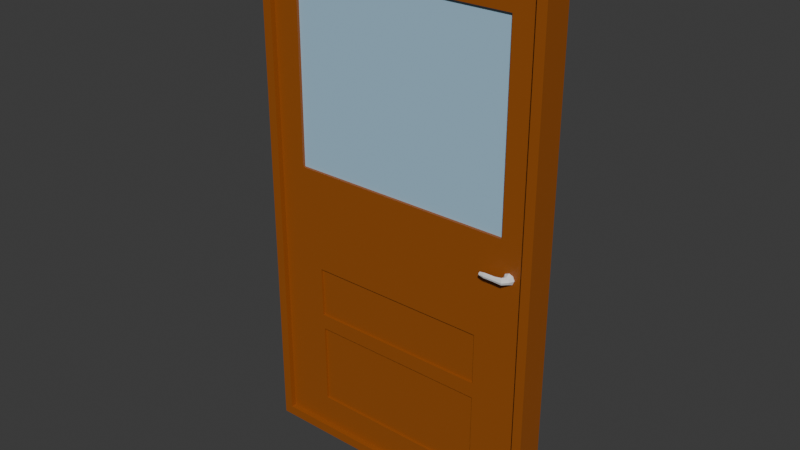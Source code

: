 # Source: door.blend  (saved by Blender 4.1.23; exported with 4.5.12 LTS)
import bpy
from mathutils import Matrix  # noqa: F401  (used for matrix-valued properties, if any)

bpy.ops.wm.read_factory_settings(use_empty=True)
scene = bpy.context.scene
scene.name = 'Scene'

# ---- collections
col_collection = bpy.data.collections.new('Collection'); scene.collection.children.link(col_collection)

# ---- materials (node trees are filled in below, after node groups)
mat_material_001 = bpy.data.materials.new('Material.001')
mat_material_001.use_transparent_shadow = False
mat_material_001.diffuse_color = (0.3185, 0.0852, 0.00781, 1.0)
mat_material_002 = bpy.data.materials.new('Material.002')
mat_material_002.use_transparent_shadow = False
mat_material_003 = bpy.data.materials.new('Material.003')
mat_material_003.use_transparent_shadow = False
mat_material_003.diffuse_color = (0.3648, 0.5836, 0.7484, 1.0)

# ---- material node trees
mat_material_001.use_nodes = True; mat_material_001.node_tree.nodes.clear()
_N = mat_material_001.node_tree.nodes; _L = mat_material_001.node_tree.links
n0 = _N.new('ShaderNodeBsdfPrincipled'); n0.name = 'プリンシプルBSDF'; n0.location = (10, 300)
n0.inputs[0].default_value = (0.3185, 0.0852, 0.00781, 1.0)
n0.inputs[20].default_value = 0.0
n1 = _N.new('ShaderNodeOutputMaterial'); n1.name = 'マテリアル出力'; n1.location = (300, 300)
_L.new(n0.outputs[0], n1.inputs[0])
n1.is_active_output = True
mat_material_002.use_nodes = True; mat_material_002.node_tree.nodes.clear()
_N = mat_material_002.node_tree.nodes; _L = mat_material_002.node_tree.links
n0 = _N.new('ShaderNodeBsdfPrincipled'); n0.name = 'プリンシプルBSDF'; n0.location = (10, 300)
n0.inputs[20].default_value = 0.0
n1 = _N.new('ShaderNodeOutputMaterial'); n1.name = 'マテリアル出力'; n1.location = (300, 300)
_L.new(n0.outputs[0], n1.inputs[0])
n1.is_active_output = True
mat_material_003.use_nodes = True; mat_material_003.node_tree.nodes.clear()
_N = mat_material_003.node_tree.nodes; _L = mat_material_003.node_tree.links
n0 = _N.new('ShaderNodeBsdfPrincipled'); n0.name = 'プリンシプルBSDF'; n0.location = (10, 300)
n0.inputs[0].default_value = (0.3648, 0.5836, 0.7484, 1.0)
n0.inputs[20].default_value = 0.0
n1 = _N.new('ShaderNodeOutputMaterial'); n1.name = 'マテリアル出力'; n1.location = (300, 300)
_L.new(n0.outputs[0], n1.inputs[0])
n1.is_active_output = True

# ---- world
world_world = bpy.data.worlds.new('World'); scene.world = world_world
world_world.use_nodes = True; world_world.node_tree.nodes.clear()
_N = world_world.node_tree.nodes; _L = world_world.node_tree.links
n0 = _N.new('ShaderNodeOutputWorld'); n0.name = 'World Output'; n0.location = (300, 300)
n1 = _N.new('ShaderNodeBackground'); n1.name = 'Background'; n1.location = (10, 300)
n1.inputs[0].default_value = (0.05088, 0.05088, 0.05088, 1.0)
_L.new(n1.outputs[0], n0.inputs[0])
n0.is_active_output = True
world_world.color = (0.05088, 0.05088, 0.05088)
world_world.use_sun_shadow = False
world_world.sun_shadow_jitter_overblur = 0.0

# ---- meshes
me_cube_001 = bpy.data.meshes.new('Cube.001')
me_cube_001.from_pydata([(1.371e-06, -1.034, -0.833), (1.371e-06, -1.034, -0.833), (1.371e-06, -1.034, -0.833), (1.371e-06, -1.034, 1.167), (1.371e-06, -1.034, 1.167), (1.371e-06, -1.034, 1.167), (1.371e-06, 0.9663, -0.833), (1.371e-06, 0.9663, -0.833), (1.371e-06, 0.9663, -0.833), (1.371e-06, 0.9663, 1.167), (1.371e-06, 0.9663, 1.167), (1.371e-06, 0.9663, 1.167), (2.0, -1.034, -0.833), (2.0, -1.034, -0.833), (2.0, -1.034, -0.833), (2.0, -1.034, 1.167), (2.0, -1.034, 1.167), (2.0, -1.034, 1.167), (2.0, 0.9663, -0.833), (2.0, 0.9663, -0.833), (2.0, 0.9663, -0.833), (2.0, 0.9663, 1.167), (2.0, 0.9663, 1.167), (2.0, 0.9663, 1.167), (0.06271, -1.034, -0.7961), (0.06271, -1.034, -0.7961), (0.06271, -1.034, -0.7961), (0.06271, -1.034, 1.13), (0.06271, -1.034, 1.13), (0.06271, -1.034, 1.13), (1.937, -1.034, 1.13), (1.937, -1.034, 1.13), (1.937, -1.034, 1.13), (1.937, -1.034, -0.7961), (1.937, -1.034, -0.7961), (1.937, -1.034, -0.7961), (0.06271, -0.6605, -0.7961), (0.06271, -0.6605, -0.7961), (0.06271, -0.6605, -0.7961), (0.06271, -0.6605, 1.13), (0.06271, -0.6605, 1.13), (0.06271, -0.6605, 1.13), (1.937, -0.6605, 1.13), (1.937, -0.6605, 1.13), (1.937, -0.6605, 1.13), (1.937, -0.6605, -0.7961), (1.937, -0.6605, -0.7961), (1.937, -0.6605, -0.7961), (0.3846, -0.6605, -0.6802), (0.3846, -0.6605, -0.6802), (0.3846, -0.6605, -0.6802), (1.607, -0.6605, -0.6823), (1.607, -0.6605, -0.6823), (1.607, -0.6605, -0.6823), (1.607, -0.6605, -0.3683), (1.607, -0.6605, -0.3683), (1.607, -0.6605, -0.3683), (0.3818, -0.6605, -0.3683), (0.3818, -0.6605, -0.3683), (0.3818, -0.6605, -0.3683), (0.3846, -0.5102, -0.6802), (0.3846, -0.5102, -0.6802), (0.3846, -0.5102, -0.6802), (1.607, -0.5102, -0.6823), (1.607, -0.5102, -0.6823), (1.607, -0.5102, -0.6823), (1.607, -0.5102, -0.3683), (1.607, -0.5102, -0.3683), (1.607, -0.5102, -0.3683), (0.3818, -0.5102, -0.3683), (0.3818, -0.5102, -0.3683), (0.3818, -0.5102, -0.3683), (0.3755, -0.6605, -0.3098), (0.3755, -0.6605, -0.3098), (0.3755, -0.6605, -0.3098), (1.607, -0.6605, -0.3098), (1.607, -0.6605, -0.3098), (1.607, -0.6605, -0.3098), (1.607, -0.6605, -0.1177), (1.607, -0.6605, -0.1177), (1.607, -0.6605, -0.1177), (0.3697, -0.6605, -0.1177), (0.3697, -0.6605, -0.1177), (0.3697, -0.6605, -0.1177), (0.3755, -0.5101, -0.3098), (0.3755, -0.5101, -0.3098), (0.3755, -0.5101, -0.3098), (1.607, -0.5101, -0.3098), (1.607, -0.5101, -0.3098), (1.607, -0.5101, -0.3098), (1.607, -0.5101, -0.1177), (1.607, -0.5101, -0.1177), (1.607, -0.5101, -0.1177), (0.3697, -0.5101, -0.1177), (0.3697, -0.5101, -0.1177), (0.3697, -0.5101, -0.1177), (0.2434, -0.6605, 0.2681), (0.2434, -0.6605, 0.2681), (0.2434, -0.6605, 0.2681), (1.772, -0.6605, 0.2681), (1.772, -0.6605, 0.2681), (1.772, -0.6605, 0.2681), (1.772, -0.6605, 0.98), (1.772, -0.6605, 0.98), (1.772, -0.6605, 0.98), (0.2485, -0.6605, 0.98), (0.2485, -0.6605, 0.98), (0.2485, -0.6605, 0.98), (0.2434, -0.4693, 0.2681), (0.2434, -0.4693, 0.2681), (1.772, -0.4693, 0.2681), (1.772, -0.4693, 0.2681), (1.772, -0.4693, 0.98), (1.772, -0.4693, 0.98), (0.2485, -0.4693, 0.98), (0.2485, -0.4693, 0.98), (1.833, -0.493, 0.1608), (1.833, -0.493, 0.1608), (1.833, -0.493, 0.1608), (1.833, -0.9346, 0.153), (1.833, -0.9346, 0.153), (1.833, -0.9346, 0.153), (1.833, -0.9346, 0.153), (1.861, -0.493, 0.1546), (1.861, -0.493, 0.1546), (1.861, -0.493, 0.1546), (1.85, -0.9805, 0.149), (1.85, -0.9805, 0.149), (1.85, -0.9805, 0.149), (1.85, -0.9805, 0.149), (1.872, -0.493, 0.1394), (1.872, -0.493, 0.1394), (1.872, -0.493, 0.1394), (1.857, -0.9996, 0.1394), (1.857, -0.9996, 0.1394), (1.857, -0.9996, 0.1394), (1.857, -0.9996, 0.1394), (1.861, -0.493, 0.1242), (1.861, -0.493, 0.1242), (1.861, -0.493, 0.1242), (1.85, -0.9805, 0.1297), (1.85, -0.9805, 0.1297), (1.85, -0.9805, 0.1297), (1.85, -0.9805, 0.1297), (1.833, -0.493, 0.1179), (1.833, -0.493, 0.1179), (1.833, -0.493, 0.1179), (1.833, -0.9346, 0.1257), (1.833, -0.9346, 0.1257), (1.833, -0.9346, 0.1257), (1.833, -0.9346, 0.1257), (1.806, -0.493, 0.1242), (1.806, -0.493, 0.1242), (1.806, -0.493, 0.1242), (1.817, -0.8886, 0.1297), (1.817, -0.8886, 0.1297), (1.817, -0.8886, 0.1297), (1.817, -0.8886, 0.1297), (1.795, -0.493, 0.1394), (1.795, -0.493, 0.1394), (1.795, -0.493, 0.1394), (1.81, -0.8695, 0.1394), (1.81, -0.8695, 0.1394), (1.81, -0.8695, 0.1394), (1.81, -0.8695, 0.1394), (1.806, -0.493, 0.1546), (1.806, -0.493, 0.1546), (1.806, -0.493, 0.1546), (1.817, -0.8886, 0.149), (1.817, -0.8886, 0.149), (1.817, -0.8886, 0.149), (1.817, -0.8886, 0.149), (1.823, -1.29, 0.1481), (1.823, -1.29, 0.1481), (1.823, -1.29, 0.1481), (1.823, -1.29, 0.1481), (1.814, -1.161, 0.1518), (1.814, -1.161, 0.1518), (1.814, -1.161, 0.1518), (1.814, -1.161, 0.1518), (1.827, -1.343, 0.1394), (1.827, -1.343, 0.1394), (1.827, -1.343, 0.1394), (1.827, -1.343, 0.1394), (1.823, -1.29, 0.1306), (1.823, -1.29, 0.1306), (1.823, -1.29, 0.1306), (1.823, -1.29, 0.1306), (1.814, -1.161, 0.127), (1.814, -1.161, 0.127), (1.814, -1.161, 0.127), (1.814, -1.161, 0.127), (1.805, -1.031, 0.1306), (1.805, -1.031, 0.1306), (1.805, -1.031, 0.1306), (1.805, -1.031, 0.1306), (1.801, -0.9777, 0.1394), (1.801, -0.9777, 0.1394), (1.801, -0.9777, 0.1394), (1.801, -0.9777, 0.1394), (1.805, -1.031, 0.1481), (1.805, -1.031, 0.1481), (1.805, -1.031, 0.1481), (1.805, -1.031, 0.1481), (1.833, -0.7138, 0.1598), (1.833, -0.7138, 0.1598), (1.833, -0.7138, 0.1598), (1.833, -0.7138, 0.1598), (1.859, -0.7138, 0.1538), (1.859, -0.7138, 0.1538), (1.859, -0.7138, 0.1538), (1.859, -0.7138, 0.1538), (1.87, -0.7138, 0.1394), (1.87, -0.7138, 0.1394), (1.87, -0.7138, 0.1394), (1.87, -0.7138, 0.1394), (1.859, -0.7138, 0.1249), (1.859, -0.7138, 0.1249), (1.859, -0.7138, 0.1249), (1.859, -0.7138, 0.1249), (1.833, -0.7138, 0.1189), (1.833, -0.7138, 0.1189), (1.833, -0.7138, 0.1189), (1.833, -0.7138, 0.1189), (1.807, -0.7138, 0.1249), (1.807, -0.7138, 0.1249), (1.807, -0.7138, 0.1249), (1.807, -0.7138, 0.1249), (1.797, -0.7138, 0.1394), (1.797, -0.7138, 0.1394), (1.797, -0.7138, 0.1394), (1.797, -0.7138, 0.1394), (1.807, -0.7138, 0.1538), (1.807, -0.7138, 0.1538), (1.807, -0.7138, 0.1538), (1.807, -0.7138, 0.1538), (1.77, -1.299, 0.1464), (1.77, -1.299, 0.1464), (1.77, -1.299, 0.1464), (1.77, -1.299, 0.1464), (1.769, -1.2, 0.1493), (1.769, -1.2, 0.1493), (1.769, -1.2, 0.1493), (1.769, -1.2, 0.1493), (1.771, -1.341, 0.1394), (1.771, -1.341, 0.1394), (1.771, -1.341, 0.1394), (1.771, -1.341, 0.1394), (1.77, -1.299, 0.1324), (1.77, -1.299, 0.1324), (1.77, -1.299, 0.1324), (1.77, -1.299, 0.1324), (1.769, -1.2, 0.1295), (1.769, -1.2, 0.1295), (1.769, -1.2, 0.1295), (1.769, -1.2, 0.1295), (1.768, -1.101, 0.1324), (1.768, -1.101, 0.1324), (1.768, -1.101, 0.1324), (1.768, -1.101, 0.1324), (1.768, -1.06, 0.1394), (1.768, -1.06, 0.1394), (1.768, -1.06, 0.1394), (1.768, -1.06, 0.1394), (1.768, -1.101, 0.1464), (1.768, -1.101, 0.1464), (1.768, -1.101, 0.1464), (1.768, -1.101, 0.1464), (1.701, -1.3, 0.1464), (1.701, -1.3, 0.1464), (1.701, -1.3, 0.1464), (1.701, -1.3, 0.1464), (1.701, -1.203, 0.1493), (1.701, -1.203, 0.1493), (1.701, -1.203, 0.1493), (1.701, -1.203, 0.1493), (1.701, -1.341, 0.1394), (1.701, -1.341, 0.1394), (1.701, -1.341, 0.1394), (1.701, -1.341, 0.1394), (1.701, -1.3, 0.1324), (1.701, -1.3, 0.1324), (1.701, -1.3, 0.1324), (1.701, -1.3, 0.1324), (1.701, -1.203, 0.1295), (1.701, -1.203, 0.1295), (1.701, -1.203, 0.1295), (1.701, -1.203, 0.1295), (1.701, -1.105, 0.1324), (1.701, -1.105, 0.1324), (1.701, -1.105, 0.1324), (1.701, -1.105, 0.1324), (1.701, -1.064, 0.1394), (1.701, -1.064, 0.1394), (1.701, -1.064, 0.1394), (1.701, -1.064, 0.1394), (1.701, -1.105, 0.1464), (1.701, -1.105, 0.1464), (1.701, -1.105, 0.1464), (1.701, -1.105, 0.1464), (1.667, -1.261, 0.1438), (1.667, -1.261, 0.1438), (1.667, -1.261, 0.1438), (1.667, -1.18, 0.1457), (1.667, -1.18, 0.1457), (1.667, -1.18, 0.1457), (1.667, -1.294, 0.1394), (1.667, -1.294, 0.1394), (1.667, -1.294, 0.1394), (1.667, -1.261, 0.1349), (1.667, -1.261, 0.1349), (1.667, -1.261, 0.1349), (1.667, -1.18, 0.1331), (1.667, -1.18, 0.1331), (1.667, -1.18, 0.1331), (1.667, -1.1, 0.1349), (1.667, -1.1, 0.1349), (1.667, -1.1, 0.1349), (1.667, -1.066, 0.1394), (1.667, -1.066, 0.1394), (1.667, -1.066, 0.1394), (1.667, -1.1, 0.1438), (1.667, -1.1, 0.1438), (1.667, -1.1, 0.1438), (0.2434, -0.4693, 0.2681), (1.772, -0.4693, 0.2681), (1.772, -0.4693, 0.98), (0.2485, -0.4693, 0.98)], [], [(2, 5, 11), (2, 11, 8), (6, 9, 21), (6, 21, 18), (20, 23, 17), (20, 17, 14), (0, 12, 33), (0, 33, 24), (7, 19, 13), (7, 13, 1), (22, 10, 4), (22, 4, 16), (25, 34, 46), (25, 46, 37), (15, 3, 27), (15, 27, 30), (3, 0, 24), (3, 24, 27), (12, 15, 30), (12, 30, 33), (36, 45, 51), (48, 57, 36), (51, 48, 36), (31, 28, 40), (31, 40, 43), (29, 26, 38), (29, 38, 41), (35, 32, 44), (35, 44, 47), (63, 66, 69), (63, 69, 60), (54, 51, 45), (72, 81, 36), (72, 36, 57), (54, 45, 75), (72, 57, 54), (54, 75, 72), (55, 58, 70), (55, 70, 67), (59, 50, 62), (59, 62, 71), (49, 52, 64), (49, 64, 61), (53, 56, 68), (53, 68, 65), (83, 74, 86), (83, 86, 95), (78, 75, 45), (45, 42, 99), (96, 39, 36), (78, 45, 99), (96, 36, 81), (81, 78, 99), (99, 96, 81), (93, 84, 87), (93, 87, 90), (73, 76, 88), (73, 88, 85), (77, 80, 92), (77, 92, 89), (79, 82, 94), (79, 94, 91), (39, 96, 105), (102, 99, 42), (39, 105, 102), (39, 102, 42), (103, 106, 114), (103, 114, 112), (107, 98, 109), (107, 109, 115), (97, 100, 110), (97, 110, 108), (101, 104, 113), (101, 113, 111), (204, 120, 127), (204, 127, 208), (210, 129, 135), (210, 135, 212), (213, 136, 143), (213, 143, 218), (216, 141, 148), (216, 148, 220), (223, 150, 155), (223, 155, 225), (227, 157, 164), (227, 164, 231), (170, 161, 198), (170, 198, 203), (230, 163, 171), (230, 171, 235), (233, 169, 122), (233, 122, 207), (165, 116, 123), (123, 130, 137), (137, 144, 151), (151, 158, 165), (165, 123, 137), (137, 151, 165), (192, 190, 255), (192, 255, 258), (142, 134, 181), (142, 181, 185), (162, 156, 195), (162, 195, 199), (133, 128, 173), (133, 173, 180), (126, 119, 176), (126, 176, 172), (154, 149, 191), (154, 191, 193), (121, 168, 201), (121, 201, 179), (147, 140, 184), (147, 184, 188), (166, 232, 206), (166, 206, 118), (159, 228, 234), (159, 234, 167), (153, 226, 229), (153, 229, 160), (146, 222, 224), (146, 224, 152), (138, 217, 221), (138, 221, 145), (132, 215, 219), (132, 219, 139), (125, 211, 214), (125, 214, 131), (117, 205, 209), (117, 209, 124), (256, 253, 285), (256, 285, 288), (175, 177, 242), (175, 242, 239), (197, 194, 259), (197, 259, 263), (182, 174, 238), (182, 238, 246), (202, 196, 262), (202, 262, 267), (186, 183, 247), (186, 247, 250), (178, 200, 266), (178, 266, 243), (189, 187, 251), (189, 251, 254), (291, 286, 312), (291, 312, 316), (236, 240, 272), (236, 272, 268), (261, 257, 289), (261, 289, 293), (244, 237, 269), (244, 269, 276), (265, 260, 292), (265, 292, 297), (249, 245, 277), (249, 277, 281), (241, 264, 296), (241, 296, 273), (252, 248, 280), (252, 280, 284), (308, 302, 305), (305, 323, 320), (320, 317, 314), (314, 311, 308), (308, 305, 320), (320, 314, 308), (270, 275, 304), (270, 304, 300), (295, 290, 315), (295, 315, 319), (278, 271, 301), (278, 301, 306), (298, 294, 318), (298, 318, 321), (283, 279, 307), (283, 307, 310), (274, 299, 322), (274, 322, 303), (287, 282, 309), (287, 309, 313), (325, 326, 327), (325, 327, 324)])
me_cube_001.polygons.foreach_set('use_smooth', [0, 0, 0, 0, 0, 0, 0, 0, 0, 0, 0, 0, 0, 0, 0, 0, 0, 0, 0, 0, 0, 0, 0, 0, 0, 0, 0, 0, 0, 0, 0, 0, 0, 0, 0, 0, 0, 0, 0, 0, 0, 0, 0, 0, 0, 0, 0, 0, 0, 0, 0, 0, 0, 0, 0, 0, 0, 0, 0, 0, 0, 0, 0, 0, 0, 0, 0, 0, 0, 0, 0, 0, 0, 0, 1, 1, 1, 1, 1, 1, 1, 1, 1, 1, 1, 1, 1, 1, 1, 1, 1, 1, 0, 0, 0, 0, 0, 0, 1, 1, 1, 1, 1, 1, 1, 1, 1, 1, 1, 1, 1, 1, 1, 1, 0, 0, 0, 0, 0, 0, 0, 0, 0, 0, 0, 0, 0, 0, 0, 0, 1, 1, 1, 1, 1, 1, 1, 1, 1, 1, 1, 1, 1, 1, 1, 1, 1, 1, 0, 0, 1, 1, 1, 1, 1, 1, 1, 1, 1, 1, 0, 0, 0, 0, 0, 0, 0, 0, 1, 1, 1, 1, 1, 1, 1, 1, 1, 1, 1, 1, 1, 1, 0, 0])
me_cube_001.polygons.foreach_set('material_index', [0, 0, 0, 0, 0, 0, 0, 0, 0, 0, 0, 0, 0, 0, 0, 0, 0, 0, 0, 0, 0, 0, 0, 0, 0, 0, 0, 0, 0, 0, 0, 0, 0, 0, 0, 0, 0, 0, 0, 0, 0, 0, 0, 0, 0, 0, 0, 0, 0, 0, 0, 0, 0, 0, 0, 0, 0, 0, 0, 0, 0, 0, 0, 0, 0, 0, 0, 0, 0, 0, 0, 0, 0, 0, 1, 1, 1, 1, 1, 1, 1, 1, 1, 1, 1, 1, 1, 1, 1, 1, 1, 1, 1, 1, 1, 1, 1, 1, 1, 1, 1, 1, 1, 1, 1, 1, 1, 1, 1, 1, 1, 1, 1, 1, 1, 1, 1, 1, 1, 1, 1, 1, 1, 1, 1, 1, 1, 1, 1, 1, 1, 1, 1, 1, 1, 1, 1, 1, 1, 1, 1, 1, 1, 1, 1, 1, 1, 1, 1, 1, 1, 1, 1, 1, 1, 1, 1, 1, 1, 1, 1, 1, 1, 1, 1, 1, 1, 1, 1, 1, 1, 1, 1, 1, 1, 1, 1, 1, 1, 1, 1, 1, 2, 2])
me_cube_001.materials.append(mat_material_001)
me_cube_001.materials.append(mat_material_002)
me_cube_001.materials.append(mat_material_003)
me_cube_001.update()
me_cube_001.normals_split_custom_set([tuple(v) for v in zip(*[iter([-1.0, 0.0, 0.0, -1.0, 0.0, 0.0, -1.0, 0.0, 0.0, -1.0, 0.0, 0.0, -1.0, 0.0, 0.0, -1.0, 0.0, 0.0, 0.0, 1.0, 0.0, 0.0, 1.0, 0.0, 0.0, 1.0, 0.0, 0.0, 1.0, 0.0, 0.0, 1.0, 0.0, 0.0, 1.0, 0.0, 1.0, 0.0, 0.0, 1.0, 0.0, 0.0, 1.0, 0.0, 0.0, 1.0, 0.0, 0.0, 1.0, 0.0, 0.0, 1.0, 0.0, 0.0, 0.0, -1.0, 1.211e-06, 0.0, -1.0, 1.211e-06, 0.0, -1.0, 1.211e-06, 0.0, -1.0, -3.446e-06, 0.0, -1.0, -3.446e-06, 0.0, -1.0, -3.446e-06, 0.0, 0.0, -1.0, 0.0, 0.0, -1.0, 0.0, 0.0, -1.0, 0.0, 0.0, -1.0, 0.0, 0.0, -1.0, 0.0, 0.0, -1.0, 0.0, 0.0, 1.0, 0.0, 0.0, 1.0, 0.0, 0.0, 1.0, 0.0, 0.0, 1.0, 0.0, 0.0, 1.0, 0.0, 0.0, 1.0, 0.0, 0.0, 1.0, 0.0, 0.0, 1.0, 0.0, 0.0, 1.0, 0.0, 0.0, 1.0, 0.0, 0.0, 1.0, 0.0, 0.0, 1.0, 0.0, -1.0, -1.413e-06, 0.0, -1.0, -1.413e-06, 0.0, -1.0, -1.413e-06, 0.0, -1.0, 3.446e-06, 0.0, -1.0, 3.446e-06, 0.0, -1.0, 3.446e-06, 0.0, -1.0, 0.0, 0.0, -1.0, 0.0, 0.0, -1.0, 0.0, 0.0, -1.0, 0.0, 0.0, -1.0, 0.0, 0.0, -1.0, 0.0, 0.0, -1.0, 0.0, 0.0, -1.0, 0.0, 0.0, -1.0, 0.0, 0.0, -1.0, 0.0, 0.0, -1.0, 0.0, 0.0, -1.0, 0.0, 0.0, -1.0, -6.011e-06, 0.0, -1.0, -6.011e-06, 0.0, -1.0, -6.011e-06, -2.215e-06, -1.0, 0.0, -2.215e-06, -1.0, 0.0, -2.215e-06, -1.0, 0.0, -1.056e-08, -1.0, -6.074e-06, -1.056e-08, -1.0, -6.074e-06, -1.056e-08, -1.0, -6.074e-06, 0.0, 0.0, -1.0, 0.0, 0.0, -1.0, 0.0, 0.0, -1.0, 0.0, 0.0, -1.0, 0.0, 0.0, -1.0, 0.0, 0.0, -1.0, 1.0, 0.0, 0.0, 1.0, 0.0, 0.0, 1.0, 0.0, 0.0, 1.0, 0.0, 0.0, 1.0, 0.0, 0.0, 1.0, 0.0, 0.0, -1.0, 0.0, 0.0, -1.0, 0.0, 0.0, -1.0, 0.0, 0.0, -1.0, 0.0, 0.0, -1.0, 0.0, 0.0, -1.0, 0.0, 0.0, 0.0, -1.0, 0.0, 0.0, -1.0, 0.0, 0.0, -1.0, 0.0, 0.0, -1.0, -3.895e-07, 0.0, -1.0, -3.895e-07, 0.0, -1.0, -3.895e-07, 2.167e-06, -1.0, 0.0, 2.167e-06, -1.0, 0.0, 2.167e-06, -1.0, 0.0, 2.015e-06, -1.0, -4.741e-07, 2.015e-06, -1.0, -4.741e-07, 2.015e-06, -1.0, -4.741e-07, -2.342e-05, -1.0, 1.533e-05, -2.342e-05, -1.0, 1.533e-05, -2.342e-05, -1.0, 1.533e-05, 2.197e-06, -1.0, 0.0, 2.197e-06, -1.0, 0.0, 2.197e-06, -1.0, 0.0, 0.0, -1.0, 1.828e-05, 0.0, -1.0, 1.828e-05, 0.0, -1.0, 1.828e-05, -8.714e-07, -1.0, 1.654e-06, -8.714e-07, -1.0, 1.654e-06, -8.714e-07, -1.0, 1.654e-06, 0.0, 0.0, -1.0, 0.0, 0.0, -1.0, 0.0, 0.0, -1.0, 0.0, 0.0, -1.0, 0.0, 0.0, -1.0, 0.0, 0.0, -1.0, 1.0, 0.0, 0.009157, 1.0, 0.0, 0.009157, 1.0, 0.0, 0.009157, 1.0, 0.0, 0.009157, 1.0, 0.0, 0.009157, 1.0, 0.0, 0.009157, 0.001718, 0.0, 1.0, 0.001718, 0.0, 1.0, 0.001718, 0.0, 1.0, 0.001718, 0.0, 1.0, 0.001718, 0.0, 1.0, 0.001718, 0.0, 1.0, -1.0, 0.0, 0.0, -1.0, 0.0, 0.0, -1.0, 0.0, 0.0, -1.0, 0.0, 0.0, -1.0, 0.0, 0.0, -1.0, 0.0, 0.0, 0.9996, 0.0, 0.02973, 0.9996, 0.0, 0.02973, 0.9996, 0.0, 0.02973, 0.9996, 0.0, 0.02973, 0.9996, 0.0, 0.02973, 0.9996, 0.0, 0.02973, 2.163e-06, -1.0, 0.0, 2.163e-06, -1.0, 0.0, 2.163e-06, -1.0, 0.0, 4.674e-06, -1.0, 0.0, 4.674e-06, -1.0, 0.0, 4.674e-06, -1.0, 0.0, -4.289e-06, -1.0, 0.0, -4.289e-06, -1.0, 0.0, -4.289e-06, -1.0, 0.0, 9.838e-07, -1.0, -6.847e-07, 9.838e-07, -1.0, -6.847e-07, 9.838e-07, -1.0, -6.847e-07, 3.817e-06, -1.0, -1.46e-06, 3.817e-06, -1.0, -1.46e-06, 3.817e-06, -1.0, -1.46e-06, -7.71e-07, -1.0, -1.874e-07, -7.71e-07, -1.0, -1.874e-07, -7.71e-07, -1.0, -1.874e-07, -7.231e-14, -1.0, -2.401e-06, -7.231e-14, -1.0, -2.401e-06, -7.231e-14, -1.0, -2.401e-06, -8.714e-07, -1.0, -5.04e-07, -8.714e-07, -1.0, -5.04e-07, -8.714e-07, -1.0, -5.04e-07, -7.71e-07, -1.0, 0.0, -7.71e-07, -1.0, 0.0, -7.71e-07, -1.0, 0.0, 4.024e-08, 0.0, 1.0, 4.024e-08, 0.0, 1.0, 4.024e-08, 0.0, 1.0, -3.179e-08, 0.0, 1.0, -3.179e-08, 0.0, 1.0, -3.179e-08, 0.0, 1.0, -1.0, 0.0, 0.0, -1.0, 0.0, 0.0, -1.0, 0.0, 0.0, -1.0, 0.0, 0.0, -1.0, 0.0, 0.0, -1.0, 0.0, 0.0, -2.003e-08, 0.0, -1.0, -2.003e-08, 0.0, -1.0, -2.003e-08, 0.0, -1.0, 1.515e-08, 0.0, -1.0, 1.515e-08, 0.0, -1.0, 1.515e-08, 0.0, -1.0, -3.759e-06, -1.0, 2.52e-07, -3.759e-06, -1.0, 2.52e-07, -3.759e-06, -1.0, 2.52e-07, 3.804e-06, -1.0, 3.788e-07, 3.804e-06, -1.0, 3.788e-07, 3.804e-06, -1.0, 3.788e-07, 3.914e-08, -1.0, 5.213e-06, 3.914e-08, -1.0, 5.213e-06, 3.914e-08, -1.0, 5.213e-06, 0.0, -1.0, 3.865e-06, 0.0, -1.0, 3.865e-06, 0.0, -1.0, 3.865e-06, -2.047e-07, 0.0, -1.0, -2.047e-07, 0.0, -1.0, -2.047e-07, 0.0, -1.0, -9.416e-08, 0.0, -1.0, -9.416e-08, 0.0, -1.0, -9.416e-08, 0.0, -1.0, 1.0, 0.0, -0.007265, 1.0, 0.0, -0.007265, 1.0, 0.0, -0.007265, 1.0, 0.0, -0.007265, 1.0, 0.0, -0.007265, 1.0, 0.0, -0.007265, 2.55e-08, 0.0, 1.0, 2.55e-08, 0.0, 1.0, 2.55e-08, 0.0, 1.0, 0.0, 0.0, 1.0, 0.0, 0.0, 1.0, 0.0, 0.0, 1.0, -1.0, 0.0, -1.675e-07, -1.0, 0.0, -1.675e-07, -1.0, 0.0, -1.675e-07, -1.0, 0.0, -1.675e-07, -1.0, 0.0, -1.675e-07, -1.0, 0.0, -1.675e-07, 0.1994, -0.027, 0.9795, 0.1994, -0.027, 0.9795, 0.1994, -0.027, 0.9795, 0.1994, -0.027, 0.9795, 0.1994, -0.027, 0.9795, 0.1994, -0.027, 0.9795, 0.7906, -0.0372, 0.6112, 0.7906, -0.0372, 0.6112, 0.7906, -0.0372, 0.6112, 0.7906, -0.0372, 0.6112, 0.7906, -0.0372, 0.6112, 0.7906, -0.0372, 0.6112, 0.7906, -0.0372, -0.6112, 0.7906, -0.0372, -0.6112, 0.7906, -0.0372, -0.6112, 0.7906, -0.0372, -0.6112, 0.7906, -0.0372, -0.6112, 0.7906, -0.0372, -0.6112, 0.1994, -0.027, -0.9795, 0.1994, -0.027, -0.9795, 0.1994, -0.027, -0.9795, 0.1994, -0.027, -0.9795, 0.1994, -0.027, -0.9795, 0.1994, -0.027, -0.9795, -0.2617, -0.03431, -0.9645, -0.2617, -0.0343, -0.9645, -0.2617, -0.0343, -0.9645, -0.2617, -0.03431, -0.9645, -0.2617, -0.0343, -0.9645, -0.2617, -0.03431, -0.9645, -0.8272, -0.0639, -0.5583, -0.8272, -0.0639, -0.5583, -0.8272, -0.0639, -0.5583, -0.8272, -0.0639, -0.5583, -0.8272, -0.0639, -0.5583, -0.8272, -0.0639, -0.5583, -0.7436, 0.0588, 0.6661, -0.7436, 0.0588, 0.666, -0.7436, 0.05879, 0.6661, -0.7436, 0.0588, 0.6661, -0.7436, 0.05879, 0.6661, -0.7436, 0.0588, 0.6661, -0.8272, -0.0639, 0.5583, -0.8272, -0.0639, 0.5583, -0.8272, -0.0639, 0.5583, -0.8272, -0.0639, 0.5583, -0.8272, -0.0639, 0.5583, -0.8272, -0.0639, 0.5583, -0.2617, -0.0343, 0.9645, -0.2617, -0.0343, 0.9645, -0.2617, -0.03431, 0.9645, -0.2617, -0.0343, 0.9645, -0.2617, -0.03431, 0.9645, -0.2617, -0.0343, 0.9645, 0.0, 1.0, 0.0, 0.0, 1.0, 0.0, 0.0, 1.0, 0.0, 0.0, 1.0, 0.0, 0.0, 1.0, 0.0, 0.0, 1.0, 0.0, 0.0, 1.0, 0.0, 0.0, 1.0, 0.0, 0.0, 1.0, 0.0, 0.0, 1.0, 0.0, 0.0, 1.0, 0.0, 0.0, 1.0, 0.0, 0.0, 1.0, 0.0, 0.0, 1.0, 0.0, 0.0, 1.0, 0.0, 0.0, 1.0, 0.0, 0.0, 1.0, 0.0, 0.0, 1.0, 0.0, -0.08558, 0.0246, -0.996, -0.08561, 0.0246, -0.996, -0.0856, 0.0246, -0.996, -0.08558, 0.0246, -0.996, -0.0856, 0.0246, -0.996, -0.0856, 0.0246, -0.996, 0.7288, -0.0649, -0.6816, 0.7288, -0.0649, -0.6816, 0.7288, -0.0649, -0.6816, 0.7288, -0.0649, -0.6816, 0.7288, -0.0649, -0.6816, 0.7288, -0.0649, -0.6816, -0.7436, 0.0588, -0.6661, -0.7436, 0.0588, -0.6661, -0.7436, 0.0588, -0.6661, -0.7436, 0.0588, -0.6661, -0.7436, 0.0588, -0.6661, -0.7436, 0.0588, -0.6661, 0.7288, -0.0649, 0.6816, 0.7288, -0.0649, 0.6816, 0.7288, -0.0649, 0.6816, 0.7288, -0.0649, 0.6816, 0.7288, -0.0649, 0.6816, 0.7288, -0.0649, 0.6816, 0.1656, -0.0184, 0.986, 0.1656, -0.0184, 0.986, 0.1656, -0.01841, 0.986, 0.1656, -0.0184, 0.986, 0.1656, -0.01841, 0.986, 0.1656, -0.0184, 0.986, -0.207, 0.0119, -0.9783, -0.207, 0.0119, -0.9783, -0.207, 0.0119, -0.9783, -0.207, 0.0119, -0.9783, -0.207, 0.0119, -0.9783, -0.207, 0.0119, -0.9783, -0.207, 0.01189, 0.9783, -0.207, 0.01189, 0.9783, -0.2071, 0.01193, 0.9782, -0.207, 0.01189, 0.9783, -0.2071, 0.01193, 0.9782, -0.207, 0.01191, 0.9783, 0.1656, -0.0184, -0.986, 0.1656, -0.0184, -0.986, 0.1656, -0.0184, -0.986, 0.1656, -0.0184, -0.986, 0.1656, -0.0184, -0.986, 0.1656, -0.0184, -0.986, -0.224, -0.004613, 0.9746, -0.224, -0.004613, 0.9746, -0.224, -0.004613, 0.9746, -0.224, -0.004613, 0.9746, -0.224, -0.004613, 0.9746, -0.224, -0.004613, 0.9746, -0.8014, -0.006835, 0.5981, -0.8014, -0.006835, 0.5981, -0.8014, -0.006835, 0.5981, -0.8014, -0.006834, 0.5981, -0.8014, -0.006834, 0.5981, -0.8014, -0.006834, 0.5981, -0.8014, -0.006835, -0.5981, -0.8014, -0.006835, -0.5981, -0.8014, -0.006835, -0.5981, -0.8014, -0.006834, -0.5981, -0.8014, -0.006834, -0.5981, -0.8014, -0.006834, -0.5981, -0.224, -0.004613, -0.9746, -0.224, -0.004613, -0.9746, -0.224, -0.004613, -0.9746, -0.224, -0.004613, -0.9746, -0.224, -0.004613, -0.9746, -0.224, -0.004613, -0.9746, 0.224, -0.004613, -0.9746, 0.224, -0.004613, -0.9746, 0.224, -0.004613, -0.9746, 0.224, -0.004613, -0.9746, 0.224, -0.004613, -0.9746, 0.224, -0.004613, -0.9746, 0.8014, -0.006834, -0.5981, 0.8014, -0.006834, -0.5981, 0.8014, -0.006834, -0.5981, 0.8014, -0.006834, -0.5981, 0.8014, -0.006834, -0.5981, 0.8014, -0.006834, -0.5981, 0.8014, -0.006833, 0.5981, 0.8014, -0.006833, 0.5981, 0.8014, -0.006833, 0.5981, 0.8014, -0.006835, 0.5981, 0.8014, -0.006835, 0.5981, 0.8014, -0.006835, 0.5981, 0.224, -0.004613, 0.9746, 0.224, -0.004613, 0.9746, 0.224, -0.004613, 0.9746, 0.224, -0.004612, 0.9746, 0.224, -0.004612, 0.9746, 0.224, -0.004612, 0.9746, -0.00122, 0.02928, -0.9996, -0.001465, 0.02944, -0.9996, -0.00134, 0.02936, -0.9996, -0.00122, 0.02928, -0.9996, -0.00134, 0.02936, -0.9996, -0.001382, 0.02939, -0.9996, -0.02883, -0.02982, 0.9991, -0.02877, -0.02978, 0.9991, -0.02868, -0.02971, 0.9991, -0.02883, -0.02982, 0.9991, -0.02868, -0.02971, 0.9991, -0.0289, -0.02985, 0.9991, -0.3296, 0.1406, -0.9336, -0.3296, 0.1406, -0.9336, -0.3296, 0.1406, -0.9336, -0.3296, 0.1406, -0.9336, -0.3296, 0.1406, -0.9336, -0.3296, 0.1406, -0.9336, -0.005917, -0.1644, 0.9864, -0.005975, -0.1645, 0.9864, -0.005985, -0.1645, 0.9864, -0.005917, -0.1644, 0.9864, -0.005985, -0.1645, 0.9864, -0.005993, -0.1645, 0.9864, -0.3296, 0.1406, 0.9336, -0.3296, 0.1406, 0.9336, -0.3296, 0.1406, 0.9336, -0.3296, 0.1406, 0.9336, -0.3296, 0.1406, 0.9336, -0.3296, 0.1406, 0.9336, -0.006094, -0.1644, -0.9864, -0.006018, -0.1645, -0.9864, -0.005832, -0.1647, -0.9863, -0.006094, -0.1644, -0.9864, -0.005832, -0.1647, -0.9863, -0.005985, -0.1645, -0.9864, -0.08562, 0.02459, 0.996, -0.08562, 0.02459, 0.996, -0.08563, 0.02458, 0.996, -0.08562, 0.02459, 0.996, -0.08563, 0.02458, 0.996, -0.08562, 0.02459, 0.996, -0.0287, -0.02982, -0.9991, -0.02892, -0.02975, -0.9991, -0.02882, -0.02979, -0.9991, -0.0287, -0.02982, -0.9991, -0.02882, -0.02979, -0.9991, -0.02883, -0.02979, -0.9991, -0.07999, 0.02639, -0.9964, -0.08, 0.0264, -0.9964, -0.08003, 0.02641, -0.9964, -0.07999, 0.02639, -0.9964, -0.08003, 0.02641, -0.9964, -0.07999, 0.02639, -0.9964, 0.00078, -0.02935, 0.9996, 0.00078, -0.02935, 0.9996, 0.00078, -0.02935, 0.9996, 0.000661, -0.02943, 0.9996, 0.000661, -0.02943, 0.9996, 0.000661, -0.02943, 0.9996, -0.01105, 0.1691, -0.9855, -0.01102, 0.169, -0.9855, -0.01109, 0.1691, -0.9855, -0.01105, 0.1691, -0.9855, -0.01109, 0.1691, -0.9855, -0.01099, 0.169, -0.9856, 0.00153, -0.169, 0.9856, 0.001549, -0.169, 0.9856, 0.00145, -0.1692, 0.9856, 0.00153, -0.169, 0.9856, 0.00145, -0.1692, 0.9856, 0.001502, -0.1691, 0.9856, -0.011, 0.169, 0.9856, -0.01099, 0.169, 0.9856, -0.01093, 0.1691, 0.9855, -0.011, 0.169, 0.9856, -0.01093, 0.1691, 0.9855, -0.01098, 0.169, 0.9856, 0.001486, -0.1691, -0.9856, 0.001469, -0.169, -0.9856, 0.001581, -0.1692, -0.9856, 0.001486, -0.1691, -0.9856, 0.001581, -0.1692, -0.9856, 0.001522, -0.1691, -0.9856, -0.001341, 0.02947, 0.9996, -0.001352, 0.02943, 0.9996, -0.001498, 0.02935, 0.9996, -0.001341, 0.02947, 0.9996, -0.001498, 0.02935, 0.9996, -0.001459, 0.02935, 0.9996, 0.0003996, -0.02918, -0.9996, 0.0003996, -0.02918, -0.9996, 0.0003996, -0.02918, -0.9996, 0.0008035, -0.02947, -0.9996, 0.0008035, -0.02947, -0.9996, 0.0008035, -0.02947, -0.9996, -1.0, -0.0005334, -1.735e-06, -1.0, -0.0005334, -1.735e-06, -1.0, -0.0005334, -1.735e-06, -1.0, -0.0005319, 6.633e-05, -1.0, -0.0005319, 6.633e-05, -1.0, -0.0005319, 6.633e-05, -1.0, -0.0005319, -6.633e-05, -1.0, -0.0005319, -6.633e-05, -1.0, -0.0005319, -6.633e-05, -1.0, -0.0005318, 1.748e-06, -1.0, -0.0005318, 1.748e-06, -1.0, -0.0005318, 1.748e-06, -1.0, -0.0005365, 1.895e-05, -1.0, -0.0005365, 1.895e-05, -1.0, -0.0005365, 1.895e-05, -1.0, -0.0005365, -1.895e-05, -1.0, -0.0005365, -1.895e-05, -1.0, -0.0005365, -1.895e-05, -0.1148, -0.02649, 0.993, -0.1148, -0.0265, 0.993, -0.1148, -0.0265, 0.993, -0.1148, -0.02649, 0.993, -0.1148, -0.0265, 0.993, -0.1148, -0.0265, 0.993, -0.02858, 0.153, -0.9878, -0.0286, 0.153, -0.9878, -0.02861, 0.153, -0.9878, -0.02858, 0.153, -0.9878, -0.02861, 0.153, -0.9878, -0.02859, 0.153, -0.9878, -0.2264, -0.1492, 0.9625, -0.2264, -0.1492, 0.9625, -0.2264, -0.1492, 0.9625, -0.2264, -0.1492, 0.9625, -0.2264, -0.1492, 0.9625, -0.2264, -0.1492, 0.9625, -0.02862, 0.153, 0.9878, -0.02859, 0.153, 0.9878, -0.02859, 0.153, 0.9878, -0.02862, 0.153, 0.9878, -0.02859, 0.153, 0.9878, -0.02861, 0.153, 0.9878, -0.2264, -0.1492, -0.9625, -0.2264, -0.1492, -0.9625, -0.2264, -0.1492, -0.9625, -0.2264, -0.1492, -0.9625, -0.2264, -0.1492, -0.9625, -0.2264, -0.1492, -0.9625, -0.08, 0.0264, 0.9964, -0.08002, 0.02639, 0.9964, -0.07999, 0.0264, 0.9964, -0.08, 0.0264, 0.9964, -0.07999, 0.0264, 0.9964, -0.08001, 0.0264, 0.9964, -0.1148, -0.0265, -0.993, -0.1148, -0.02652, -0.993, -0.1148, -0.02651, -0.993, -0.1148, -0.0265, -0.993, -0.1148, -0.02651, -0.993, -0.1148, -0.0265, -0.993, 3.914e-08, -1.0, 2.199e-07, 3.914e-08, -1.0, 2.199e-07, 3.914e-08, -1.0, 2.199e-07, 0.0, -1.0, 1.926e-08, 0.0, -1.0, 1.926e-08, 0.0, -1.0, 1.926e-08])] * 3)])

# ---- objects
ob_brown_door = bpy.data.objects.new('Brown Door', me_cube_001)

# ---- transforms, parenting, visibility, modifiers, constraints
ob_brown_door.location = (0.0, 0.0, 0.0)
ob_brown_door.scale = (0.9885, 0.09823, 1.781)

# ---- collection membership
col_collection.objects.link(ob_brown_door)

# ---- scene / render settings (as saved in the file)
scene.frame_start = 1; scene.frame_end = 250; scene.frame_set(1)
scene.render.engine = 'BLENDER_EEVEE_NEXT'
scene.cycles.sampling_pattern = 'TABULATED_SOBOL'
scene.eevee.ray_tracing_options.trace_max_roughness = 0.0
bpy.context.view_layer.update()

# ---- added for rendering (the .blend has no active camera and no usable light): camera, sun
cam_auto = bpy.data.cameras.new('AutoCamera')
cam_auto.lens = 50.0
cam_auto.sensor_width = 36.0
cam_auto.clip_end = 1000.0
ob_auto_camera = bpy.data.objects.new('AutoCamera', cam_auto)
scene.collection.objects.link(ob_auto_camera)
ob_auto_camera.location = (4.7639, -4.54895, 3.3178)
ob_auto_camera.rotation_euler = (1.09748, -7.21219e-08, 0.694738)
scene.camera = ob_auto_camera
light_auto_sun = bpy.data.lights.new('AutoSun', 'SUN')
light_auto_sun.energy = 3.0
light_auto_sun.angle = 0.0523599
ob_auto_sun = bpy.data.objects.new('AutoSun', light_auto_sun)
scene.collection.objects.link(ob_auto_sun)
ob_auto_sun.rotation_euler = (0.872665, 0.174533, 0.523599)
bpy.context.view_layer.update()
